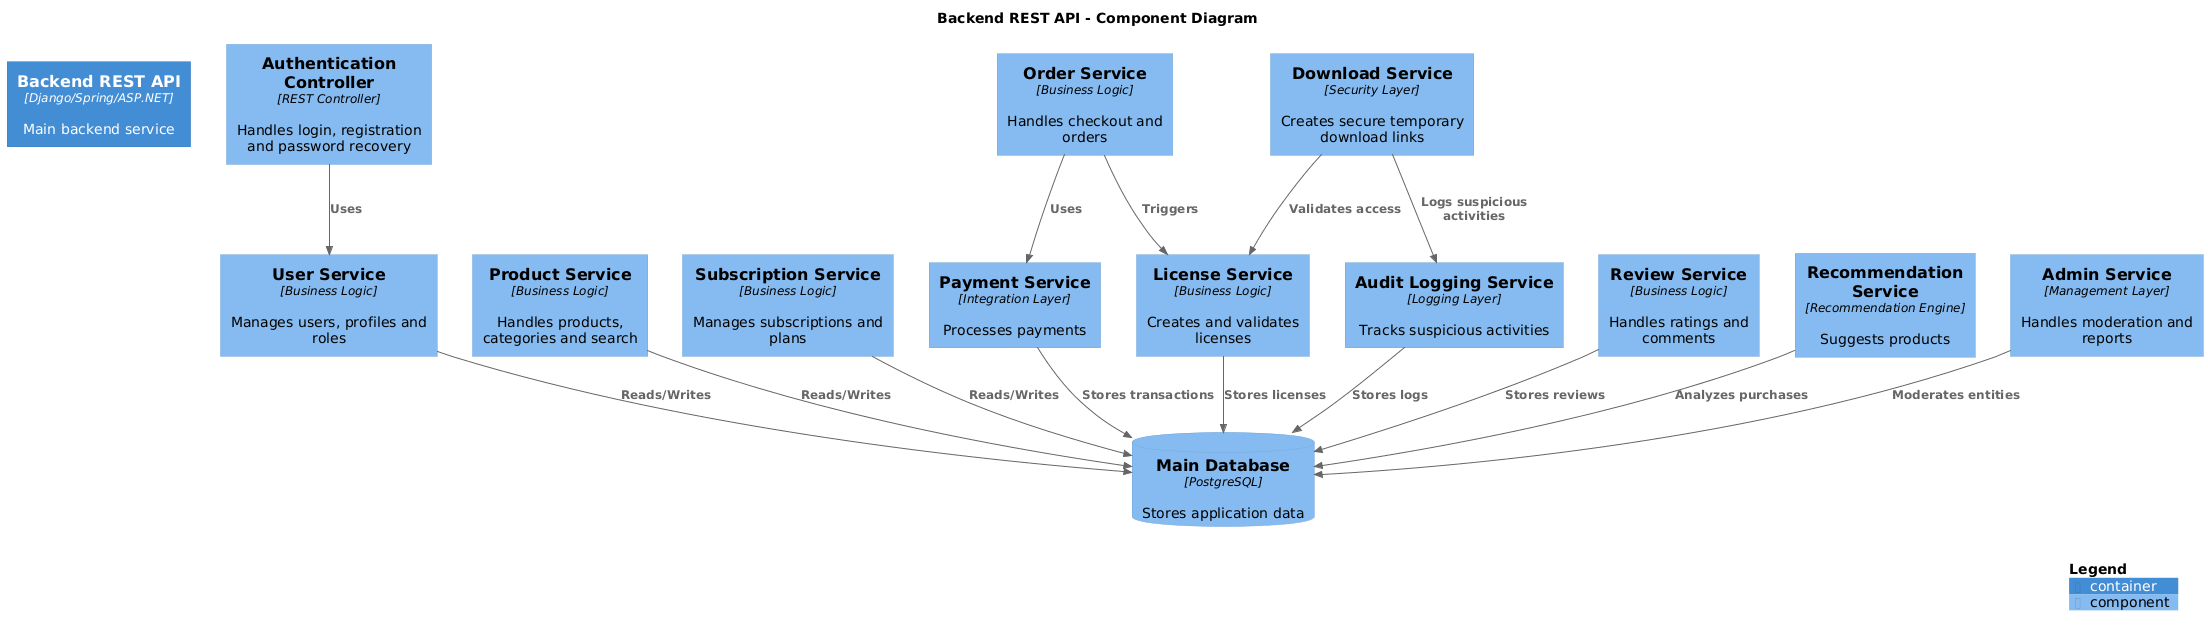

The diagram above was rendered by PlantUML. Its source (embedded in the PNG):
@startuml
!include https://raw.githubusercontent.com/plantuml-stdlib/C4-PlantUML/master/C4_Component.puml

LAYOUT_WITH_LEGEND()

title Backend REST API - Component Diagram

Container(api, "Backend REST API", "Django/Spring/ASP.NET", "Main backend service")

Component(authController, "Authentication Controller", "REST Controller", "Handles login, registration and password recovery")

Component(userService, "User Service", "Business Logic", "Manages users, profiles and roles")

Component(productService, "Product Service", "Business Logic", "Handles products, categories and search")

Component(subscriptionService, "Subscription Service", "Business Logic", "Manages subscriptions and plans")

Component(orderService, "Order Service", "Business Logic", "Handles checkout and orders")

Component(paymentService, "Payment Service", "Integration Layer", "Processes payments")

Component(licenseService, "License Service", "Business Logic", "Creates and validates licenses")

Component(downloadService, "Download Service", "Security Layer", "Creates secure temporary download links")

Component(reviewService, "Review Service", "Business Logic", "Handles ratings and comments")

Component(recommendationService, "Recommendation Service", "Recommendation Engine", "Suggests products")

Component(adminService, "Admin Service", "Management Layer", "Handles moderation and reports")

Component(loggingService, "Audit Logging Service", "Logging Layer", "Tracks suspicious activities")

ComponentDb(database, "Main Database", "PostgreSQL", "Stores application data")

Rel(authController, userService, "Uses")

Rel(userService, database, "Reads/Writes")
Rel(productService, database, "Reads/Writes")
Rel(subscriptionService, database, "Reads/Writes")

Rel(orderService, paymentService, "Uses")
Rel(orderService, licenseService, "Triggers")

Rel(paymentService, database, "Stores transactions")

Rel(licenseService, database, "Stores licenses")

Rel(downloadService, licenseService, "Validates access")
Rel(downloadService, loggingService, "Logs suspicious activities")

Rel(reviewService, database, "Stores reviews")

Rel(recommendationService, database, "Analyzes purchases")

Rel(adminService, database, "Moderates entities")

Rel(loggingService, database, "Stores logs")

SHOW_LEGEND()
@enduml